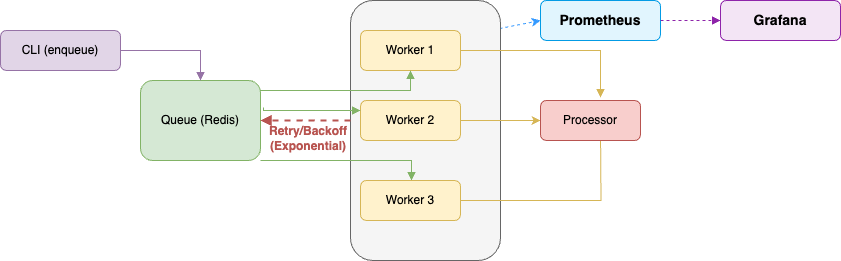

The diagram above was exported from draw.io. Its source (the exported page's mxGraphModel, read from the mxfile embedded in the PNG):
<mxGraphModel dx="695" dy="694" grid="1" gridSize="10" guides="1" tooltips="1" connect="1" arrows="1" fold="1" page="1" pageScale="1" pageWidth="827" pageHeight="1169" math="0" shadow="0">
  <root>
    <mxCell id="0" />
    <mxCell id="1" parent="0" />
    <mxCell id="26" style="edgeStyle=none;html=1;fillColor=#dae8fc;strokeColor=#3399FF;dashed=1;exitX=0.993;exitY=0.108;exitDx=0;exitDy=0;exitPerimeter=0;entryX=0;entryY=0.5;entryDx=0;entryDy=0;" edge="1" parent="1" source="24" target="20">
      <mxGeometry relative="1" as="geometry">
        <mxPoint x="590" y="50" as="targetPoint" />
      </mxGeometry>
    </mxCell>
    <mxCell id="24" value="" style="rounded=1;whiteSpace=wrap;html=1;fillColor=#f5f5f5;fontColor=#333333;strokeColor=#666666;" vertex="1" parent="1">
      <mxGeometry x="410" y="30" width="150" height="260" as="geometry" />
    </mxCell>
    <mxCell id="2" value="CLI (enqueue)" style="rounded=1;whiteSpace=wrap;html=1;fillColor=#e1d5e7;strokeColor=#9673a6;" parent="1" vertex="1">
      <mxGeometry x="60" y="60" width="120" height="40" as="geometry" />
    </mxCell>
    <mxCell id="3" value="Queue (Redis)" style="rounded=1;whiteSpace=wrap;html=1;fillColor=#d5e8d4;strokeColor=#82b366;" parent="1" vertex="1">
      <mxGeometry x="200" y="110" width="120" height="80" as="geometry" />
    </mxCell>
    <mxCell id="4" value="Worker 1" style="rounded=1;whiteSpace=wrap;html=1;fillColor=#fff2cc;strokeColor=#d6b656;" parent="1" vertex="1">
      <mxGeometry x="420" y="60" width="100" height="40" as="geometry" />
    </mxCell>
    <mxCell id="18" style="edgeStyle=none;html=1;entryX=0;entryY=0.5;entryDx=0;entryDy=0;strokeColor=#D6B656;" parent="1" source="5" target="16" edge="1">
      <mxGeometry relative="1" as="geometry" />
    </mxCell>
    <mxCell id="5" value="Worker 2" style="rounded=1;whiteSpace=wrap;html=1;fillColor=#fff2cc;strokeColor=#d6b656;" parent="1" vertex="1">
      <mxGeometry x="420" y="130" width="100" height="40" as="geometry" />
    </mxCell>
    <mxCell id="8" style="edgeStyle=orthogonalEdgeStyle;rounded=0;orthogonalLoop=1;jettySize=auto;html=1;endArrow=block;endFill=1;strokeColor=#9673a6;" parent="1" source="2" target="3" edge="1">
      <mxGeometry relative="1" as="geometry" />
    </mxCell>
    <mxCell id="9" style="edgeStyle=orthogonalEdgeStyle;rounded=0;orthogonalLoop=1;jettySize=auto;html=1;endArrow=block;endFill=1;strokeColor=#82b366;" parent="1" source="3" target="4" edge="1">
      <mxGeometry relative="1" as="geometry">
        <Array as="points">
          <mxPoint x="470" y="120" />
        </Array>
      </mxGeometry>
    </mxCell>
    <mxCell id="10" style="edgeStyle=orthogonalEdgeStyle;rounded=0;orthogonalLoop=1;jettySize=auto;html=1;endArrow=block;endFill=1;strokeColor=#82b366;exitX=1.025;exitY=0.338;exitDx=0;exitDy=0;entryX=0;entryY=0.25;entryDx=0;entryDy=0;exitPerimeter=0;" parent="1" source="3" target="5" edge="1">
      <mxGeometry relative="1" as="geometry">
        <Array as="points">
          <mxPoint x="323" y="140" />
        </Array>
      </mxGeometry>
    </mxCell>
    <mxCell id="11" style="edgeStyle=orthogonalEdgeStyle;rounded=0;orthogonalLoop=1;jettySize=auto;html=1;endArrow=block;endFill=1;strokeColor=#82b366;exitX=1;exitY=1;exitDx=0;exitDy=0;" parent="1" source="3" target="15" edge="1">
      <mxGeometry relative="1" as="geometry">
        <mxPoint x="470" y="180" as="targetPoint" />
        <Array as="points">
          <mxPoint x="471" y="190" />
        </Array>
      </mxGeometry>
    </mxCell>
    <mxCell id="12" style="edgeStyle=orthogonalEdgeStyle;rounded=0;orthogonalLoop=1;jettySize=auto;html=1;endArrow=block;endFill=1;strokeColor=#D6B656;entryX=0.6;entryY=-0.075;entryDx=0;entryDy=0;entryPerimeter=0;" parent="1" source="4" target="16" edge="1">
      <mxGeometry relative="1" as="geometry">
        <mxPoint x="660" y="120" as="targetPoint" />
      </mxGeometry>
    </mxCell>
    <mxCell id="14" style="edgeStyle=orthogonalEdgeStyle;rounded=0;orthogonalLoop=1;jettySize=auto;html=1;endArrow=block;endFill=1;strokeColor=#d6b656;exitX=1;exitY=0.5;exitDx=0;exitDy=0;" parent="1" source="15" edge="1">
      <mxGeometry relative="1" as="geometry">
        <mxPoint x="520" y="200" as="sourcePoint" />
        <mxPoint x="660" y="160" as="targetPoint" />
      </mxGeometry>
    </mxCell>
    <mxCell id="15" value="Worker 3" style="rounded=1;whiteSpace=wrap;html=1;fillColor=#fff2cc;strokeColor=#d6b656;" parent="1" vertex="1">
      <mxGeometry x="420" y="210" width="100" height="40" as="geometry" />
    </mxCell>
    <mxCell id="16" value="&lt;span style=&quot;color: rgb(0, 0, 0);&quot;&gt;Processor&lt;/span&gt;" style="rounded=1;whiteSpace=wrap;html=1;fillColor=#f8cecc;strokeColor=#b85450;" parent="1" vertex="1">
      <mxGeometry x="600" y="130" width="100" height="40" as="geometry" />
    </mxCell>
    <mxCell id="17" value="Retry/Backoff (Exponential)" style="text;html=1;strokeColor=none;fillColor=none;align=center;verticalAlign=middle;whiteSpace=wrap;rounded=0;fontColor=#b85450;fontSize=12;fontStyle=1" parent="1" vertex="1">
      <mxGeometry x="298" y="153" width="140" height="30" as="geometry" />
    </mxCell>
    <mxCell id="19" style="edgeStyle=endArrow;endArrow=block;dashed=1;strokeColor=#b85450;strokeWidth=2;entryX=1;entryY=0.5;entryDx=0;entryDy=0;" parent="1" target="3" edge="1">
      <mxGeometry relative="1" as="geometry">
        <mxPoint x="350" y="150" as="targetPoint" />
        <Array as="points">
          <mxPoint x="390" y="150" />
          <mxPoint x="370" y="150" />
        </Array>
        <mxPoint x="410" y="150" as="sourcePoint" />
      </mxGeometry>
    </mxCell>
    <mxCell id="20" value="Prometheus" style="rounded=1;whiteSpace=wrap;html=1;fillColor=#e1f5fe;strokeColor=#039be5;fontSize=14;fontStyle=1;" vertex="1" parent="1">
      <mxGeometry x="600" y="30" width="120" height="40" as="geometry" />
    </mxCell>
    <mxCell id="21" value="Grafana" style="rounded=1;whiteSpace=wrap;html=1;fillColor=#f3e5f5;strokeColor=#8e24aa;fontSize=14;fontStyle=1;" vertex="1" parent="1">
      <mxGeometry x="780" y="30" width="120" height="40" as="geometry" />
    </mxCell>
    <mxCell id="23" style="edgeStyle=orthogonalEdgeStyle;endArrow=block;dashed=1;strokeColor=#8e24aa;" edge="1" parent="1" source="20" target="21">
      <mxGeometry relative="1" as="geometry" />
    </mxCell>
  </root>
</mxGraphModel>